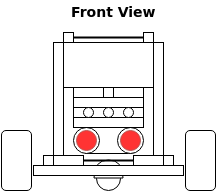

The diagram above was exported from draw.io. Its source (the exported page's mxGraphModel, read from the mxfile embedded in the PNG):
<mxGraphModel dx="1428" dy="762" grid="1" gridSize="10" guides="1" tooltips="1" connect="1" arrows="1" fold="1" page="1" pageScale="1" pageWidth="850" pageHeight="1100" background="#ffffff" math="0" shadow="0">
  <root>
    <mxCell id="0" />
    <mxCell id="1" parent="0" />
    <mxCell id="2" value="" style="ellipse;whiteSpace=wrap;html=1;strokeWidth=1;" vertex="1" parent="1">
      <mxGeometry x="318" y="415" width="24" height="24" as="geometry" />
    </mxCell>
    <mxCell id="3" value="" style="shape=or;whiteSpace=wrap;html=1;strokeWidth=1;rotation=-90;" vertex="1" parent="1">
      <mxGeometry x="321" y="403" width="18" height="29" as="geometry" />
    </mxCell>
    <mxCell id="4" value="" style="line;html=1;strokeColor=#000000;strokeWidth=2;fillColor=#FF0000;gradientColor=none;" vertex="1" parent="1">
      <mxGeometry x="290" y="281" width="80" height="10" as="geometry" />
    </mxCell>
    <mxCell id="5" value="" style="line;html=1;strokeColor=#000000;strokeWidth=2;fillColor=#FF0000;gradientColor=none;" vertex="1" parent="1">
      <mxGeometry x="294" y="404" width="69" height="10" as="geometry" />
    </mxCell>
    <mxCell id="6" value="" style="shape=delay;whiteSpace=wrap;html=1;strokeWidth=1;rotation=0;" vertex="1" parent="1">
      <mxGeometry x="307" y="376" width="56" height="26" as="geometry" />
    </mxCell>
    <mxCell id="7" value="" style="ellipse;whiteSpace=wrap;html=1;strokeWidth=1;" vertex="1" parent="1">
      <mxGeometry x="295" y="376" width="26" height="26" as="geometry" />
    </mxCell>
    <mxCell id="8" value="" style="ellipse;whiteSpace=wrap;html=1;strokeWidth=1;plain-red;fillColor=#FF3333;gradientColor=none;strokeColor=#B85450;" vertex="1" parent="1">
      <mxGeometry x="298" y="379" width="20" height="20" as="geometry" />
    </mxCell>
    <mxCell id="9" value="" style="rounded=1;whiteSpace=wrap;html=1;strokeWidth=1;" vertex="1" parent="1">
      <mxGeometry x="407" y="379" width="30" height="60" as="geometry" />
    </mxCell>
    <mxCell id="10" value="" style="rounded=1;whiteSpace=wrap;html=1;strokeWidth=1;" vertex="1" parent="1">
      <mxGeometry x="223" y="379" width="30" height="60" as="geometry" />
    </mxCell>
    <mxCell id="11" value="Front View" style="text;html=1;resizable=0;points=[];autosize=1;align=left;verticalAlign=top;spacingTop=-4;fontSize=14;fontStyle=1" vertex="1" parent="1">
      <mxGeometry x="291" y="250" width="60" height="20" as="geometry" />
    </mxCell>
    <mxCell id="12" value="" style="whiteSpace=wrap;html=1;strokeWidth=1;" vertex="1" parent="1">
      <mxGeometry x="255" y="414" width="150" height="10" as="geometry" />
    </mxCell>
    <mxCell id="13" value="" style="whiteSpace=wrap;html=1;strokeWidth=1;" vertex="1" parent="1">
      <mxGeometry x="275" y="404" width="30" height="10" as="geometry" />
    </mxCell>
    <mxCell id="14" value="" style="whiteSpace=wrap;html=1;strokeWidth=1;" vertex="1" parent="1">
      <mxGeometry x="355" y="404" width="30" height="10" as="geometry" />
    </mxCell>
    <mxCell id="15" value="" style="whiteSpace=wrap;html=1;strokeWidth=1;" vertex="1" parent="1">
      <mxGeometry x="265" y="404" width="10" height="10" as="geometry" />
    </mxCell>
    <mxCell id="16" value="" style="whiteSpace=wrap;html=1;strokeWidth=1;" vertex="1" parent="1">
      <mxGeometry x="385" y="404" width="10" height="10" as="geometry" />
    </mxCell>
    <mxCell id="17" value="" style="ellipse;whiteSpace=wrap;html=1;strokeWidth=1;" vertex="1" parent="1">
      <mxGeometry x="339" y="376" width="26" height="26" as="geometry" />
    </mxCell>
    <mxCell id="18" value="" style="ellipse;whiteSpace=wrap;html=1;strokeWidth=1;plain-red;fillColor=#FF3333;gradientColor=none;strokeColor=#B85450;" vertex="1" parent="1">
      <mxGeometry x="342" y="379" width="20" height="20" as="geometry" />
    </mxCell>
    <mxCell id="19" value="" style="whiteSpace=wrap;html=1;strokeWidth=1;" vertex="1" parent="1">
      <mxGeometry x="295" y="366" width="70" height="10" as="geometry" />
    </mxCell>
    <mxCell id="20" value="" style="whiteSpace=wrap;html=1;strokeWidth=1;" vertex="1" parent="1">
      <mxGeometry x="275" y="291" width="10" height="113" as="geometry" />
    </mxCell>
    <mxCell id="21" value="" style="whiteSpace=wrap;html=1;strokeWidth=1;" vertex="1" parent="1">
      <mxGeometry x="295" y="356" width="70" height="10" as="geometry" />
    </mxCell>
    <mxCell id="22" value="" style="whiteSpace=wrap;html=1;strokeWidth=1;" vertex="1" parent="1">
      <mxGeometry x="295" y="346" width="70" height="10" as="geometry" />
    </mxCell>
    <mxCell id="23" value="" style="ellipse;whiteSpace=wrap;html=1;strokeWidth=1;" vertex="1" parent="1">
      <mxGeometry x="325" y="356" width="10" height="10" as="geometry" />
    </mxCell>
    <mxCell id="24" value="" style="ellipse;whiteSpace=wrap;html=1;strokeWidth=1;" vertex="1" parent="1">
      <mxGeometry x="345" y="356" width="10" height="10" as="geometry" />
    </mxCell>
    <mxCell id="25" value="" style="ellipse;whiteSpace=wrap;html=1;strokeWidth=1;" vertex="1" parent="1">
      <mxGeometry x="305" y="356" width="10" height="10" as="geometry" />
    </mxCell>
    <mxCell id="26" value="" style="whiteSpace=wrap;html=1;strokeWidth=1;" vertex="1" parent="1">
      <mxGeometry x="295" y="336" width="30" height="10" as="geometry" />
    </mxCell>
    <mxCell id="27" value="" style="whiteSpace=wrap;html=1;strokeWidth=1;" vertex="1" parent="1">
      <mxGeometry x="335" y="336" width="30" height="10" as="geometry" />
    </mxCell>
    <mxCell id="28" value="" style="whiteSpace=wrap;html=1;strokeWidth=1;" vertex="1" parent="1">
      <mxGeometry x="285" y="291" width="90" height="45" as="geometry" />
    </mxCell>
    <mxCell id="29" value="" style="whiteSpace=wrap;html=1;strokeWidth=1;" vertex="1" parent="1">
      <mxGeometry x="375" y="291" width="10" height="113" as="geometry" />
    </mxCell>
    <mxCell id="30" value="" style="whiteSpace=wrap;html=1;strokeWidth=1;" vertex="1" parent="1">
      <mxGeometry x="285" y="281" width="10" height="10" as="geometry" />
    </mxCell>
    <mxCell id="31" value="" style="whiteSpace=wrap;html=1;strokeWidth=1;" vertex="1" parent="1">
      <mxGeometry x="365" y="281" width="10" height="10" as="geometry" />
    </mxCell>
  </root>
</mxGraphModel>